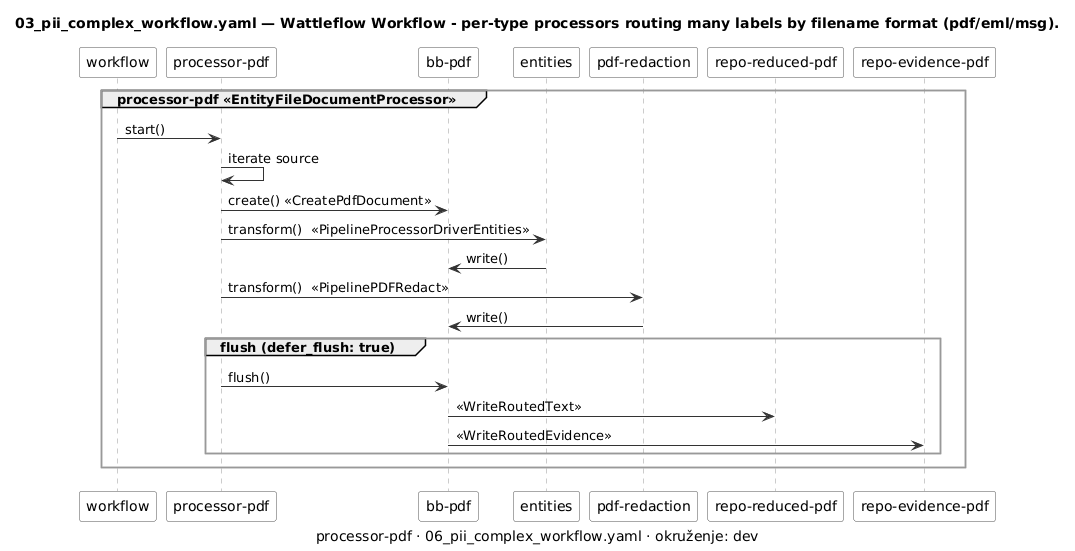

The diagram above was rendered by PlantUML. Its source (embedded in the PNG):
@startuml 06_pii_complex_workflow-sequence-processor-pdf
' Generirano iz examples/workflows/06_pii_complex_workflow.yaml alatom tools/workflow_diagram.py — ne uređivati ručno.
' Prikaz, ne izvor istine (D-13): izmjena ide u YAML, pa se dijagram regenerira.

skinparam shadowing false
skinparam componentStyle rectangle
skinparam ArrowColor #333333
skinparam component {
    BackgroundColor #FAFAFA
    BorderColor #555555
}
skinparam package {
    BackgroundColor #FFFFFF
    BorderColor #999999
}

title 03_pii_complex_workflow.yaml — Wattleflow Workflow - per-type processors routing many labels by filename format (pdf/eml/msg).
caption processor-pdf · 06_pii_complex_workflow.yaml · okruženje: dev

skinparam sequence {
    LifeLineBorderColor #999999
    ParticipantBorderColor #555555
    ParticipantBackgroundColor #FAFAFA
}

participant "workflow" as WF
group processor-pdf <<EntityFileDocumentProcessor>>
  participant "processor-pdf" as PR1
  participant "bb-pdf" as BB1
  participant "entities" as P1_1
  participant "pdf-redaction" as P1_2
  participant "repo-reduced-pdf" as R1_1
  participant "repo-evidence-pdf" as R1_2
  WF -> PR1 : start()
  PR1 -> PR1 : iterate source
  PR1 -> BB1 : create() «CreatePdfDocument»
  PR1 -> P1_1 : transform()  <<PipelineProcessorDriverEntities>>
  P1_1 -> BB1 : write()
  PR1 -> P1_2 : transform()  <<PipelinePDFRedact>>
  P1_2 -> BB1 : write()
  group flush (defer_flush: true)
    PR1 -> BB1 : flush()
    BB1 -> R1_1 : «WriteRoutedText»
    BB1 -> R1_2 : «WriteRoutedEvidence»
  end
end
@enduml